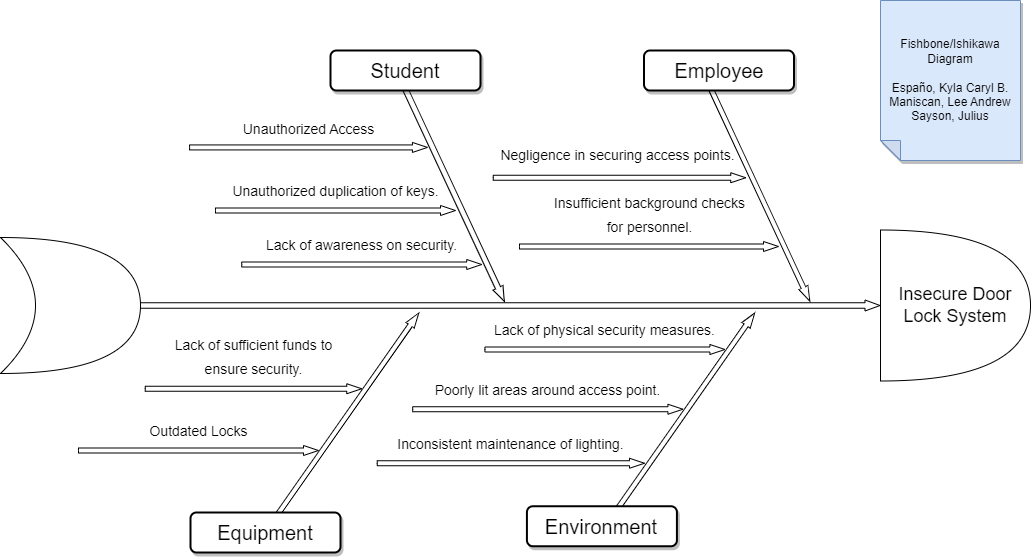

The diagram above was exported from draw.io. Its source (the exported page's mxGraphModel, read from the mxfile embedded in the PNG):
<mxGraphModel dx="1235" dy="614" grid="1" gridSize="10" guides="1" tooltips="1" connect="1" arrows="1" fold="1" page="1" pageScale="1.5" pageWidth="1169" pageHeight="826" background="none" math="0" shadow="0">
  <root>
    <mxCell id="0" style=";html=1;" />
    <mxCell id="1" style=";html=1;" parent="0" />
    <mxCell id="51hj9RlSOPF-Kkv4oWud-5" value="" style="html=1;shadow=0;dashed=0;align=center;verticalAlign=middle;shape=mxgraph.arrows2.arrow;dy=0.5;dx=15;direction=north;notch=0;rounded=0;strokeWidth=1;fontSize=20;rotation=35;" parent="1" vertex="1">
      <mxGeometry x="632.22" y="600.06" width="10" height="247.77" as="geometry" />
    </mxCell>
    <mxCell id="279d4c6e8b4f5ae2-3" value="" style="html=1;shadow=0;dashed=0;align=center;verticalAlign=middle;shape=mxgraph.arrows2.arrow;dy=0.5;dx=15;direction=north;notch=0;rounded=0;strokeWidth=1;fontSize=20;rotation=35;" parent="1" vertex="1">
      <mxGeometry x="970.3199999999999" y="600.88" width="10" height="240" as="geometry" />
    </mxCell>
    <mxCell id="279d4c6e8b4f5ae2-5" value="" style="html=1;shadow=0;dashed=0;align=center;verticalAlign=middle;shape=mxgraph.arrows2.arrow;dy=0.5;dx=15;direction=north;notch=0;rounded=0;strokeWidth=1;fontSize=20;rotation=90;" parent="1" vertex="1">
      <mxGeometry x="793.5" y="244.5" width="11" height="741" as="geometry" />
    </mxCell>
    <mxCell id="279d4c6e8b4f5ae2-6" value="" style="html=1;shadow=0;dashed=0;align=center;verticalAlign=middle;shape=mxgraph.arrows2.arrow;dy=0.5;dx=15;direction=north;notch=0;rounded=0;strokeWidth=1;fontSize=20;rotation=155;" parent="1" vertex="1">
      <mxGeometry x="737.58" y="382.1" width="11" height="240" as="geometry" />
    </mxCell>
    <mxCell id="279d4c6e8b4f5ae2-7" value="" style="html=1;shadow=0;dashed=0;align=center;verticalAlign=middle;shape=mxgraph.arrows2.arrow;dy=0.5;dx=15;direction=north;notch=0;rounded=0;strokeWidth=1;fontSize=20;rotation=155;" parent="1" vertex="1">
      <mxGeometry x="1043.53" y="381.89" width="10" height="240" as="geometry" />
    </mxCell>
    <mxCell id="279d4c6e8b4f5ae2-9" value="Student" style="rounded=1;whiteSpace=wrap;html=1;shadow=1;strokeWidth=2;fontSize=20;" parent="1" vertex="1">
      <mxGeometry x="620" y="360" width="150" height="40" as="geometry" />
    </mxCell>
    <mxCell id="279d4c6e8b4f5ae2-10" value="Employee" style="rounded=1;whiteSpace=wrap;html=1;shadow=1;strokeWidth=2;fontSize=20;" parent="1" vertex="1">
      <mxGeometry x="933.5" y="360" width="150" height="40" as="geometry" />
    </mxCell>
    <mxCell id="279d4c6e8b4f5ae2-12" value="Equipment" style="rounded=1;whiteSpace=wrap;html=1;shadow=1;strokeWidth=2;fontSize=20;" parent="1" vertex="1">
      <mxGeometry x="480" y="822" width="150" height="40" as="geometry" />
    </mxCell>
    <mxCell id="279d4c6e8b4f5ae2-13" value="Environment" style="rounded=1;whiteSpace=wrap;html=1;shadow=1;strokeWidth=2;fontSize=20;" parent="1" vertex="1">
      <mxGeometry x="816.42" y="815.7500000000001" width="150" height="40" as="geometry" />
    </mxCell>
    <mxCell id="279d4c6e8b4f5ae2-16" value="&lt;span style=&quot;font-size: 14px;&quot;&gt;Lack of awareness on security.&lt;br&gt;&lt;/span&gt;&lt;span style=&quot;font-size: 14px;&quot;&gt;&amp;nbsp;&lt;/span&gt;&lt;span style=&quot;font-size: 14px;&quot;&gt;&lt;br&gt;&lt;/span&gt;" style="html=1;shadow=0;dashed=0;align=center;verticalAlign=middle;shape=mxgraph.arrows2.arrow;dy=0.5;dx=15;direction=north;notch=0;rounded=0;strokeWidth=1;fontSize=20;rotation=90;horizontal=0;labelPosition=left;verticalLabelPosition=middle;" parent="1" vertex="1">
      <mxGeometry x="646.22" y="454" width="10" height="240" as="geometry" />
    </mxCell>
    <mxCell id="279d4c6e8b4f5ae2-17" value="&lt;font style=&quot;font-size: 14px;&quot;&gt;Insufficient background checks &lt;br&gt;for personnel.&lt;br&gt;&lt;br&gt;&lt;br&gt;&lt;/font&gt;" style="html=1;shadow=0;dashed=0;align=center;verticalAlign=middle;shape=mxgraph.arrows2.arrow;dy=0.5;dx=15;direction=north;notch=0;rounded=0;strokeWidth=1;fontSize=20;rotation=90;horizontal=0;labelPosition=left;verticalLabelPosition=middle;" parent="1" vertex="1">
      <mxGeometry x="933.5" y="426.5" width="10" height="259" as="geometry" />
    </mxCell>
    <mxCell id="279d4c6e8b4f5ae2-19" value="&lt;font style=&quot;font-size: 14px;&quot;&gt;Outdated Locks&lt;br&gt;&lt;br&gt;&lt;/font&gt;" style="html=1;shadow=0;dashed=0;align=center;verticalAlign=middle;shape=mxgraph.arrows2.arrow;dy=0.5;dx=15;direction=north;notch=0;rounded=0;strokeWidth=1;fontSize=20;rotation=90;horizontal=0;labelPosition=left;verticalLabelPosition=middle;" parent="1" vertex="1">
      <mxGeometry x="483" y="640" width="10" height="240" as="geometry" />
    </mxCell>
    <mxCell id="279d4c6e8b4f5ae2-20" value="&lt;font style=&quot;font-size: 14px;&quot;&gt;Poorly lit areas around access point.&lt;br&gt;&lt;br&gt;&lt;/font&gt;" style="html=1;shadow=0;dashed=0;align=center;verticalAlign=middle;shape=mxgraph.arrows2.arrow;dy=0.5;dx=15;direction=north;notch=0;rounded=0;strokeWidth=1;fontSize=20;rotation=90;horizontal=0;labelPosition=left;verticalLabelPosition=middle;" parent="1" vertex="1">
      <mxGeometry x="832.3" y="583.62" width="10" height="270.25" as="geometry" />
    </mxCell>
    <mxCell id="279d4c6e8b4f5ae2-22" value="&lt;font style=&quot;font-size: 14px;&quot;&gt;Unauthorized duplication of keys.&lt;br&gt;&lt;br&gt;&lt;/font&gt;" style="html=1;shadow=0;dashed=0;align=center;verticalAlign=middle;shape=mxgraph.arrows2.arrow;dy=0.5;dx=15;direction=north;notch=0;rounded=0;strokeWidth=1;fontSize=20;rotation=90;horizontal=0;labelPosition=left;verticalLabelPosition=middle;" parent="1" vertex="1">
      <mxGeometry x="620" y="400" width="10" height="240" as="geometry" />
    </mxCell>
    <mxCell id="279d4c6e8b4f5ae2-23" value="&lt;font style=&quot;font-size: 14px;&quot;&gt;&lt;div style=&quot;&quot;&gt;Negligence in securing access&amp;nbsp;points.&amp;nbsp;&lt;/div&gt;&lt;br&gt;&lt;/font&gt;" style="html=1;shadow=0;dashed=0;align=center;verticalAlign=middle;shape=mxgraph.arrows2.arrow;dy=0.5;dx=15;direction=north;notch=0;rounded=0;strokeWidth=1;fontSize=20;rotation=90;horizontal=0;labelPosition=left;verticalLabelPosition=middle;" parent="1" vertex="1">
      <mxGeometry x="904" y="361" width="10" height="252.5" as="geometry" />
    </mxCell>
    <mxCell id="279d4c6e8b4f5ae2-25" value="&lt;font style=&quot;font-size: 14px;&quot;&gt;Lack of sufficient funds to &lt;br&gt;ensure security.&lt;br&gt;&lt;br&gt;&lt;br&gt;&lt;/font&gt;" style="html=1;shadow=0;dashed=0;align=center;verticalAlign=middle;shape=mxgraph.arrows2.arrow;dy=0.5;dx=15;direction=north;notch=0;rounded=0;strokeWidth=1;fontSize=20;rotation=90;horizontal=0;labelPosition=left;verticalLabelPosition=middle;" parent="1" vertex="1">
      <mxGeometry x="538" y="590" width="10" height="216.5" as="geometry" />
    </mxCell>
    <mxCell id="279d4c6e8b4f5ae2-26" value="&lt;font style=&quot;font-size: 14px;&quot;&gt;Lack of physical security measures.&lt;br&gt;&lt;br style=&quot;border-color: var(--border-color);&quot;&gt;&lt;/font&gt;" style="html=1;shadow=0;dashed=0;align=center;verticalAlign=middle;shape=mxgraph.arrows2.arrow;dy=0.5;dx=15;direction=north;notch=0;rounded=0;strokeWidth=1;fontSize=20;rotation=90;horizontal=0;labelPosition=left;verticalLabelPosition=middle;" parent="1" vertex="1">
      <mxGeometry x="889.42" y="539" width="10" height="240" as="geometry" />
    </mxCell>
    <mxCell id="51hj9RlSOPF-Kkv4oWud-2" value="Fishbone/Ishikawa Diagram&lt;br&gt;&lt;br&gt;Españo, Kyla Caryl B.&lt;br&gt;Maniscan, Lee Andrew&lt;br&gt;Sayson, Julius" style="shape=note;whiteSpace=wrap;html=1;backgroundOutline=1;darkOpacity=0.05;fillColor=#dae8fc;strokeColor=#6c8ebf;fillStyle=solid;direction=west;gradientDirection=north;shadow=1;size=20;pointerEvents=1;" parent="1" vertex="1">
      <mxGeometry x="1170" y="310" width="140" height="160" as="geometry" />
    </mxCell>
    <mxCell id="51hj9RlSOPF-Kkv4oWud-7" value="&lt;font style=&quot;font-size: 14px;&quot;&gt;&lt;div style=&quot;&quot;&gt;Unauthorized Access&lt;br&gt;&lt;/div&gt;&lt;div style=&quot;&quot;&gt;&amp;nbsp;&lt;/div&gt;&lt;/font&gt;" style="html=1;shadow=0;dashed=0;align=center;verticalAlign=middle;shape=mxgraph.arrows2.arrow;dy=0.5;dx=15;direction=north;notch=0;rounded=0;strokeWidth=1;fontSize=20;rotation=90;horizontal=0;labelPosition=left;verticalLabelPosition=middle;" parent="1" vertex="1">
      <mxGeometry x="593" y="338" width="10" height="237.87" as="geometry" />
    </mxCell>
    <mxCell id="51hj9RlSOPF-Kkv4oWud-9" value="&lt;font style=&quot;font-size: 14px;&quot;&gt;Inconsistent maintenance of lighting.&lt;br&gt;&lt;br&gt;&lt;/font&gt;" style="html=1;shadow=0;dashed=0;align=center;verticalAlign=middle;shape=mxgraph.arrows2.arrow;dy=0.5;dx=15;direction=north;notch=0;rounded=0;strokeWidth=1;fontSize=20;rotation=90;horizontal=0;labelPosition=left;verticalLabelPosition=middle;" parent="1" vertex="1">
      <mxGeometry x="795.37" y="639.13" width="10" height="267.25" as="geometry" />
    </mxCell>
    <mxCell id="51hj9RlSOPF-Kkv4oWud-11" value="" style="shape=xor;whiteSpace=wrap;html=1;" parent="1" vertex="1">
      <mxGeometry x="290" y="547" width="140" height="136" as="geometry" />
    </mxCell>
    <mxCell id="Htpgfw0M9DKfNiynWFrE-5" value="&lt;font style=&quot;font-size: 18px;&quot;&gt;Insecure Door &lt;br&gt;Lock System&lt;/font&gt;" style="shape=or;whiteSpace=wrap;html=1;" vertex="1" parent="1">
      <mxGeometry x="1170" y="539.5" width="150" height="151" as="geometry" />
    </mxCell>
  </root>
</mxGraphModel>